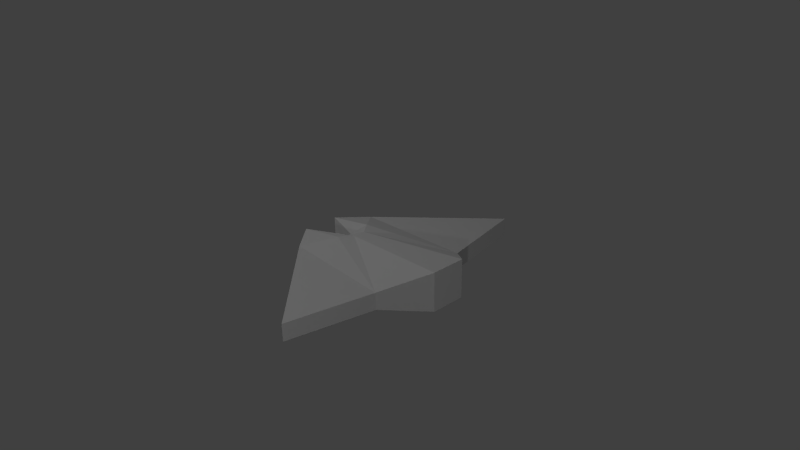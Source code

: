# Source: EnemyShip.blend  (saved by Blender 2.75.0; exported with 4.5.12 LTS)
import bpy
from mathutils import Matrix  # noqa: F401  (used for matrix-valued properties, if any)

bpy.ops.wm.read_factory_settings(use_empty=True)
scene = bpy.context.scene
scene.name = 'Scene'

# ---- collections
col_collection_1 = bpy.data.collections.new('Collection 1'); scene.collection.children.link(col_collection_1)

# ---- materials (node trees are filled in below, after node groups)
mat_enemyship = bpy.data.materials.new('EnemyShip')
mat_enemyship.alpha_threshold = 0.0
mat_enemyship.use_transparent_shadow = False
mat_enemyship.roughness = 0.5

# ---- material node trees

# ---- world
world_world = bpy.data.worlds.new('World'); scene.world = world_world
world_world.color = (0.05088, 0.05088, 0.05088)
world_world.use_sun_shadow = False
world_world.sun_shadow_jitter_overblur = 0.0
world_world.cycles.sampling_method = 'MANUAL'
world_world.cycles.sample_map_resolution = 256

# ---- cameras
cam_camera = bpy.data.cameras.new('Camera')
cam_camera.clip_end = 100.0
cam_camera.lens = 35.0
cam_camera.sensor_width = 32.0
cam_camera.sensor_height = 18.0
cam_camera.ortho_scale = 7.314
cam_camera.dof.focus_distance = 0.0
cam_camera.dof.aperture_fstop = 128.0

# ---- lights
light_lamp_002 = bpy.data.lights.new('Lamp.002', 'POINT')
light_lamp_002.transmission_factor = 0.0
light_lamp_002.cutoff_distance = 30.0
light_lamp_002.energy = 100.0
light_lamp_002.shadow_buffer_clip_start = 1.001
light_lamp_002.shadow_soft_size = 0.1
light_lamp_002.shadow_maximum_resolution = 0.006
light_lamp_002.use_absolute_resolution = True
light_lamp_002.cycles.use_multiple_importance_sampling = False
light_lamp_001 = bpy.data.lights.new('Lamp.001', 'POINT')
light_lamp_001.transmission_factor = 0.0
light_lamp_001.cutoff_distance = 30.0
light_lamp_001.energy = 100.0
light_lamp_001.shadow_buffer_clip_start = 1.001
light_lamp_001.shadow_soft_size = 0.1
light_lamp_001.shadow_maximum_resolution = 0.006
light_lamp_001.use_absolute_resolution = True
light_lamp_001.cycles.use_multiple_importance_sampling = False
light_lamp = bpy.data.lights.new('Lamp', 'POINT')
light_lamp.transmission_factor = 0.0
light_lamp.cutoff_distance = 30.0
light_lamp.energy = 100.0
light_lamp.shadow_buffer_clip_start = 1.001
light_lamp.shadow_soft_size = 0.1
light_lamp.shadow_maximum_resolution = 0.006
light_lamp.use_absolute_resolution = True
light_lamp.cycles.use_multiple_importance_sampling = False

# ---- meshes
me_cube = bpy.data.meshes.new('Cube')
me_cube.from_pydata([(-0.7521, -0.6171, -0.1739), (-0.7521, 0.6171, -0.1739), (0.5869, 1.89, -0.1739), (0.5869, -1.89, -0.1739), (-0.7521, -0.6171, 0.06144), (-0.7521, 0.6171, 0.06144), (0.5869, 1.89, 0.06144), (0.5869, -1.89, 0.06144), (-1.086, 0.2483, 0.06144), (-1.086, -0.2483, 0.06144), (0.8147, -0.6994, 0.06144), (0.8147, 0.6994, 0.06144), (-0.407, 0.2483, 0.1909), (-0.407, -0.2483, 0.1909), (0.8147, -0.6994, -0.1739), (0.8147, 0.6994, -0.1739), (-1.086, 0.2483, -0.1739), (-1.086, -0.2483, -0.1739), (-0.5456, -0.08278, 0.06144), (-0.5456, 0.08278, 0.06144), (1.326, 0.2331, 0.3541), (1.326, -0.2331, 0.3541), (-0.279, -0.08278, 0.1909), (-0.279, 0.08278, 0.1909), (1.326, 0.2331, -0.1739), (1.326, -0.2331, -0.1739), (-0.5456, -0.08278, -0.1739), (-0.5456, 0.08278, -0.1739)], [], [(0, 3, 7, 4), (8, 12, 5), (14, 10, 7, 3), (25, 21, 10, 14), (11, 6, 5, 12), (27, 24, 25, 26), (4, 13, 9), (19, 23, 12, 8), (2, 6, 11, 15), (5, 6, 2, 1), (27, 19, 8, 16), (26, 25, 14, 17), (4, 7, 10, 13), (0, 4, 9, 17), (16, 8, 5, 1), (10, 21, 22, 13), (11, 12, 23, 20), (21, 20, 23, 22), (16, 15, 24, 27), (17, 9, 18, 26), (26, 18, 19, 27), (9, 13, 22, 18), (18, 22, 23, 19), (1, 2, 15, 16), (15, 11, 20, 24), (24, 20, 21, 25), (0, 17, 14, 3)])
_uv = me_cube.uv_layers.new(name='UVMap')
_uv.uv.foreach_set('vector', [0.2041, 0.3245, 0.01757, 0.1508, 0.03898, 0.1278, 0.2255, 0.3015, 0.1184, 0.3787, 0.1511, 0.6681, 0.01356, 0.5297, 0.2919, 0.8636, 0.2919, 0.9163, 0.02019, 0.9163, 0.02019, 0.8636, 0.4469, 0.8636, 0.4469, 0.9819, 0.2919, 0.9163, 0.2919, 0.8636, 0.3978, 0.09305, 0.5559, 0.1278, 0.3694, 0.3015, 0.3298, 0.254, 0.6887, 0.5137, 0.6665, 0.2366, 0.7356, 0.2367, 0.7132, 0.5137, 0.5056, 0.5299, 0.368, 0.6682, 0.4009, 0.3788, 0.2247, 0.5918, 0.2247, 0.7166, 0.1511, 0.6681, 0.1184, 0.3787, 0.9781, 0.8636, 0.9781, 0.9163, 0.7064, 0.9163, 0.7064, 0.8636, 0.3694, 0.3015, 0.5559, 0.1278, 0.5773, 0.1508, 0.3908, 0.3245, 0.5357, 0.8333, 0.5357, 0.7295, 0.7854, 0.7295, 0.7854, 0.8333, 0.7132, 0.5137, 0.7356, 0.2367, 0.8046, 0.3123, 0.7377, 0.5938, 0.2255, 0.3015, 0.03898, 0.1278, 0.197, 0.09305, 0.2651, 0.254, 0.02021, 0.8333, 0.02021, 0.7295, 0.2129, 0.7295, 0.2129, 0.8333, 0.7854, 0.8333, 0.7854, 0.7295, 0.9781, 0.7295, 0.9781, 0.8333, 0.197, 0.09305, 0.2663, 0.02058, 0.2864, 0.2359, 0.2651, 0.254, 0.3978, 0.09305, 0.3298, 0.254, 0.3085, 0.2359, 0.3286, 0.02058, 0.2663, 0.02058, 0.3286, 0.02058, 0.3085, 0.2359, 0.2864, 0.2359, 0.6641, 0.5938, 0.5974, 0.3123, 0.6665, 0.2366, 0.6887, 0.5137, 0.2129, 0.8333, 0.2129, 0.7295, 0.4626, 0.7295, 0.4626, 0.8333, 0.4626, 0.8333, 0.4626, 0.7295, 0.5357, 0.7295, 0.5357, 0.8333, 0.4009, 0.3788, 0.368, 0.6682, 0.2944, 0.7166, 0.2944, 0.5918, 0.2944, 0.5918, 0.2944, 0.7166, 0.2247, 0.7166, 0.2247, 0.5918, 0.6226, 0.5443, 0.4211, 0.3459, 0.5974, 0.3123, 0.6641, 0.5938, 0.7064, 0.8636, 0.7064, 0.9163, 0.5514, 0.9819, 0.5514, 0.8636, 0.5514, 0.8636, 0.5514, 0.9819, 0.4469, 0.9819, 0.4469, 0.8636, 0.02021, 0.8333, 0.2129, 0.8333, 0.2129, 0.8333, 0.02021, 0.8333])
me_cube.materials.append(mat_enemyship)
me_cube.use_remesh_preserve_volume = False
me_cube.use_remesh_preserve_attributes = False
me_cube.use_mirror_vertex_groups = False
me_cube.update()

# ---- objects
ob_lamp_002 = bpy.data.objects.new('Lamp.002', light_lamp_002)
ob_lamp_001 = bpy.data.objects.new('Lamp.001', light_lamp_001)
ob_lowenemyship = bpy.data.objects.new('LowEnemyShip', me_cube)
ob_lamp = bpy.data.objects.new('Lamp', light_lamp)
ob_camera = bpy.data.objects.new('Camera', cam_camera)

# ---- transforms, parenting, visibility, modifiers, constraints
ob_lamp_002.location = (-6.717, -3.476, 2.193)
ob_lamp_002.rotation_euler = (0.6503, 0.05522, 1.866)
ob_lamp_002.lock_rotations_4d = False
ob_lamp_002.empty_display_type = 'ARROWS'
ob_lamp_002.color = (0.0, 0.0, 0.0, 0.0)
ob_lamp_002.lineart.crease_threshold = 0.0
ob_lamp_001.location = (5.523, -5.165, 2.193)
ob_lamp_001.rotation_euler = (0.6503, 0.05522, 1.866)
ob_lamp_001.lock_rotations_4d = False
ob_lamp_001.empty_display_type = 'ARROWS'
ob_lamp_001.color = (0.0, 0.0, 0.0, 0.0)
ob_lamp_001.lineart.crease_threshold = 0.0
ob_lowenemyship.location = (0.0, 0.0, 0.0)
ob_lowenemyship.lock_rotations_4d = False
ob_lowenemyship.empty_display_type = 'ARROWS'
ob_lowenemyship.lineart.crease_threshold = 0.0
ob_lamp.location = (-0.7587, -1.383, 5.904)
ob_lamp.rotation_euler = (0.6503, 0.05522, 1.866)
ob_lamp.lock_rotations_4d = False
ob_lamp.empty_display_type = 'ARROWS'
ob_lamp.color = (0.0, 0.0, 0.0, 0.0)
ob_lamp.lineart.crease_threshold = 0.0
ob_camera.location = (7.481, -6.508, 5.344)
ob_camera.rotation_euler = (1.109, 0.01082, 0.8149)
ob_camera.lock_rotations_4d = False
ob_camera.empty_display_type = 'ARROWS'
ob_camera.color = (0.0, 0.0, 0.0, 0.0)
ob_camera.display_type = 'WIRE'
ob_camera.lineart.crease_threshold = 0.0

# ---- collection membership
col_collection_1.objects.link(ob_lamp_002)
col_collection_1.objects.link(ob_lamp_001)
col_collection_1.objects.link(ob_lowenemyship)
col_collection_1.objects.link(ob_lamp)
col_collection_1.objects.link(ob_camera)

# ---- scene / render settings (as saved in the file)
scene.camera = ob_camera
scene.frame_start = 1; scene.frame_end = 250; scene.frame_set(1)
scene.render.engine = 'BLENDER_EEVEE_NEXT'
scene.render.resolution_percentage = 50
scene.render.dither_intensity = 0.0
scene.cycles.use_denoising = False
scene.cycles.samples = 10
scene.cycles.sampling_pattern = 'TABULATED_SOBOL'
scene.cycles.light_sampling_threshold = 0.0
scene.cycles.use_adaptive_sampling = False
scene.cycles.use_light_tree = False
scene.cycles.blur_glossy = 0.0
scene.cycles.pixel_filter_type = 'GAUSSIAN'
scene.cycles.sample_clamp_indirect = 0.0
scene.view_settings.view_transform = 'Standard'
bpy.context.view_layer.update()
